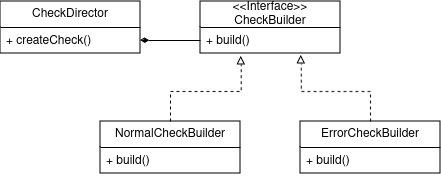

The diagram above was exported from draw.io. Its source (the exported page's mxGraphModel, read from the mxfile embedded in the PNG):
<mxGraphModel dx="704" dy="382" grid="1" gridSize="10" guides="1" tooltips="1" connect="1" arrows="1" fold="1" page="1" pageScale="1" pageWidth="1100" pageHeight="850" background="none" math="0" shadow="0">
  <root>
    <mxCell id="0" />
    <mxCell id="1" parent="0" />
    <mxCell id="cte-jcVWW32uGXTNs2iF-5" value="CheckDirector" style="swimlane;fontStyle=0;childLayout=stackLayout;horizontal=1;startSize=26;fillColor=none;horizontalStack=0;resizeParent=1;resizeParentMax=0;resizeLast=0;collapsible=1;marginBottom=0;whiteSpace=wrap;html=1;" vertex="1" parent="1">
      <mxGeometry x="40" y="80" width="140" height="52" as="geometry">
        <mxRectangle x="120" y="180" width="120" height="30" as="alternateBounds" />
      </mxGeometry>
    </mxCell>
    <mxCell id="cte-jcVWW32uGXTNs2iF-7" value="+ createCheck()" style="text;strokeColor=none;fillColor=none;align=left;verticalAlign=top;spacingLeft=4;spacingRight=4;overflow=hidden;rotatable=0;points=[[0,0.5],[1,0.5]];portConstraint=eastwest;whiteSpace=wrap;html=1;" vertex="1" parent="cte-jcVWW32uGXTNs2iF-5">
      <mxGeometry y="26" width="140" height="26" as="geometry" />
    </mxCell>
    <mxCell id="cte-jcVWW32uGXTNs2iF-11" value="&amp;lt;&amp;lt;Interface&amp;gt;&amp;gt;&lt;br&gt;&lt;div&gt;CheckBuilder&lt;/div&gt;" style="swimlane;fontStyle=0;childLayout=stackLayout;horizontal=1;startSize=26;fillColor=none;horizontalStack=0;resizeParent=1;resizeParentMax=0;resizeLast=0;collapsible=1;marginBottom=0;whiteSpace=wrap;html=1;" vertex="1" parent="1">
      <mxGeometry x="240" y="80" width="140" height="52" as="geometry" />
    </mxCell>
    <mxCell id="cte-jcVWW32uGXTNs2iF-14" value="+ build()" style="text;strokeColor=none;fillColor=none;align=left;verticalAlign=top;spacingLeft=4;spacingRight=4;overflow=hidden;rotatable=0;points=[[0,0.5],[1,0.5]];portConstraint=eastwest;whiteSpace=wrap;html=1;" vertex="1" parent="cte-jcVWW32uGXTNs2iF-11">
      <mxGeometry y="26" width="140" height="26" as="geometry" />
    </mxCell>
    <mxCell id="cte-jcVWW32uGXTNs2iF-16" value="&lt;div&gt;NormalCheckBuilder&lt;/div&gt;" style="swimlane;fontStyle=0;childLayout=stackLayout;horizontal=1;startSize=26;fillColor=none;horizontalStack=0;resizeParent=1;resizeParentMax=0;resizeLast=0;collapsible=1;marginBottom=0;whiteSpace=wrap;html=1;" vertex="1" parent="1">
      <mxGeometry x="140" y="200" width="140" height="52" as="geometry" />
    </mxCell>
    <mxCell id="cte-jcVWW32uGXTNs2iF-17" value="+ build()" style="text;strokeColor=none;fillColor=none;align=left;verticalAlign=top;spacingLeft=4;spacingRight=4;overflow=hidden;rotatable=0;points=[[0,0.5],[1,0.5]];portConstraint=eastwest;whiteSpace=wrap;html=1;" vertex="1" parent="cte-jcVWW32uGXTNs2iF-16">
      <mxGeometry y="26" width="140" height="26" as="geometry" />
    </mxCell>
    <mxCell id="cte-jcVWW32uGXTNs2iF-18" value="&lt;div&gt;ErrorCheckBuilder&lt;/div&gt;" style="swimlane;fontStyle=0;childLayout=stackLayout;horizontal=1;startSize=26;fillColor=none;horizontalStack=0;resizeParent=1;resizeParentMax=0;resizeLast=0;collapsible=1;marginBottom=0;whiteSpace=wrap;html=1;" vertex="1" parent="1">
      <mxGeometry x="340" y="200" width="140" height="52" as="geometry" />
    </mxCell>
    <mxCell id="cte-jcVWW32uGXTNs2iF-19" value="+ build()" style="text;strokeColor=none;fillColor=none;align=left;verticalAlign=top;spacingLeft=4;spacingRight=4;overflow=hidden;rotatable=0;points=[[0,0.5],[1,0.5]];portConstraint=eastwest;whiteSpace=wrap;html=1;" vertex="1" parent="cte-jcVWW32uGXTNs2iF-18">
      <mxGeometry y="26" width="140" height="26" as="geometry" />
    </mxCell>
    <mxCell id="cte-jcVWW32uGXTNs2iF-20" style="edgeStyle=orthogonalEdgeStyle;rounded=0;orthogonalLoop=1;jettySize=auto;html=1;exitX=0.5;exitY=0;exitDx=0;exitDy=0;entryX=0.291;entryY=1.108;entryDx=0;entryDy=0;entryPerimeter=0;endArrow=block;endFill=0;dashed=1;" edge="1" parent="1" source="cte-jcVWW32uGXTNs2iF-16" target="cte-jcVWW32uGXTNs2iF-14">
      <mxGeometry relative="1" as="geometry">
        <Array as="points">
          <mxPoint x="210" y="170" />
          <mxPoint x="281" y="170" />
        </Array>
      </mxGeometry>
    </mxCell>
    <mxCell id="cte-jcVWW32uGXTNs2iF-22" style="edgeStyle=orthogonalEdgeStyle;rounded=0;orthogonalLoop=1;jettySize=auto;html=1;exitX=0.5;exitY=0;exitDx=0;exitDy=0;entryX=0.72;entryY=1.077;entryDx=0;entryDy=0;entryPerimeter=0;endArrow=block;endFill=0;dashed=1;" edge="1" parent="1" source="cte-jcVWW32uGXTNs2iF-18" target="cte-jcVWW32uGXTNs2iF-14">
      <mxGeometry relative="1" as="geometry">
        <Array as="points">
          <mxPoint x="410" y="170" />
          <mxPoint x="341" y="170" />
        </Array>
      </mxGeometry>
    </mxCell>
    <mxCell id="cte-jcVWW32uGXTNs2iF-24" style="edgeStyle=orthogonalEdgeStyle;rounded=0;orthogonalLoop=1;jettySize=auto;html=1;exitX=0;exitY=0.5;exitDx=0;exitDy=0;entryX=1;entryY=0.75;entryDx=0;entryDy=0;endArrow=diamondThin;endFill=1;" edge="1" parent="1" source="cte-jcVWW32uGXTNs2iF-14" target="cte-jcVWW32uGXTNs2iF-5">
      <mxGeometry relative="1" as="geometry" />
    </mxCell>
  </root>
</mxGraphModel>